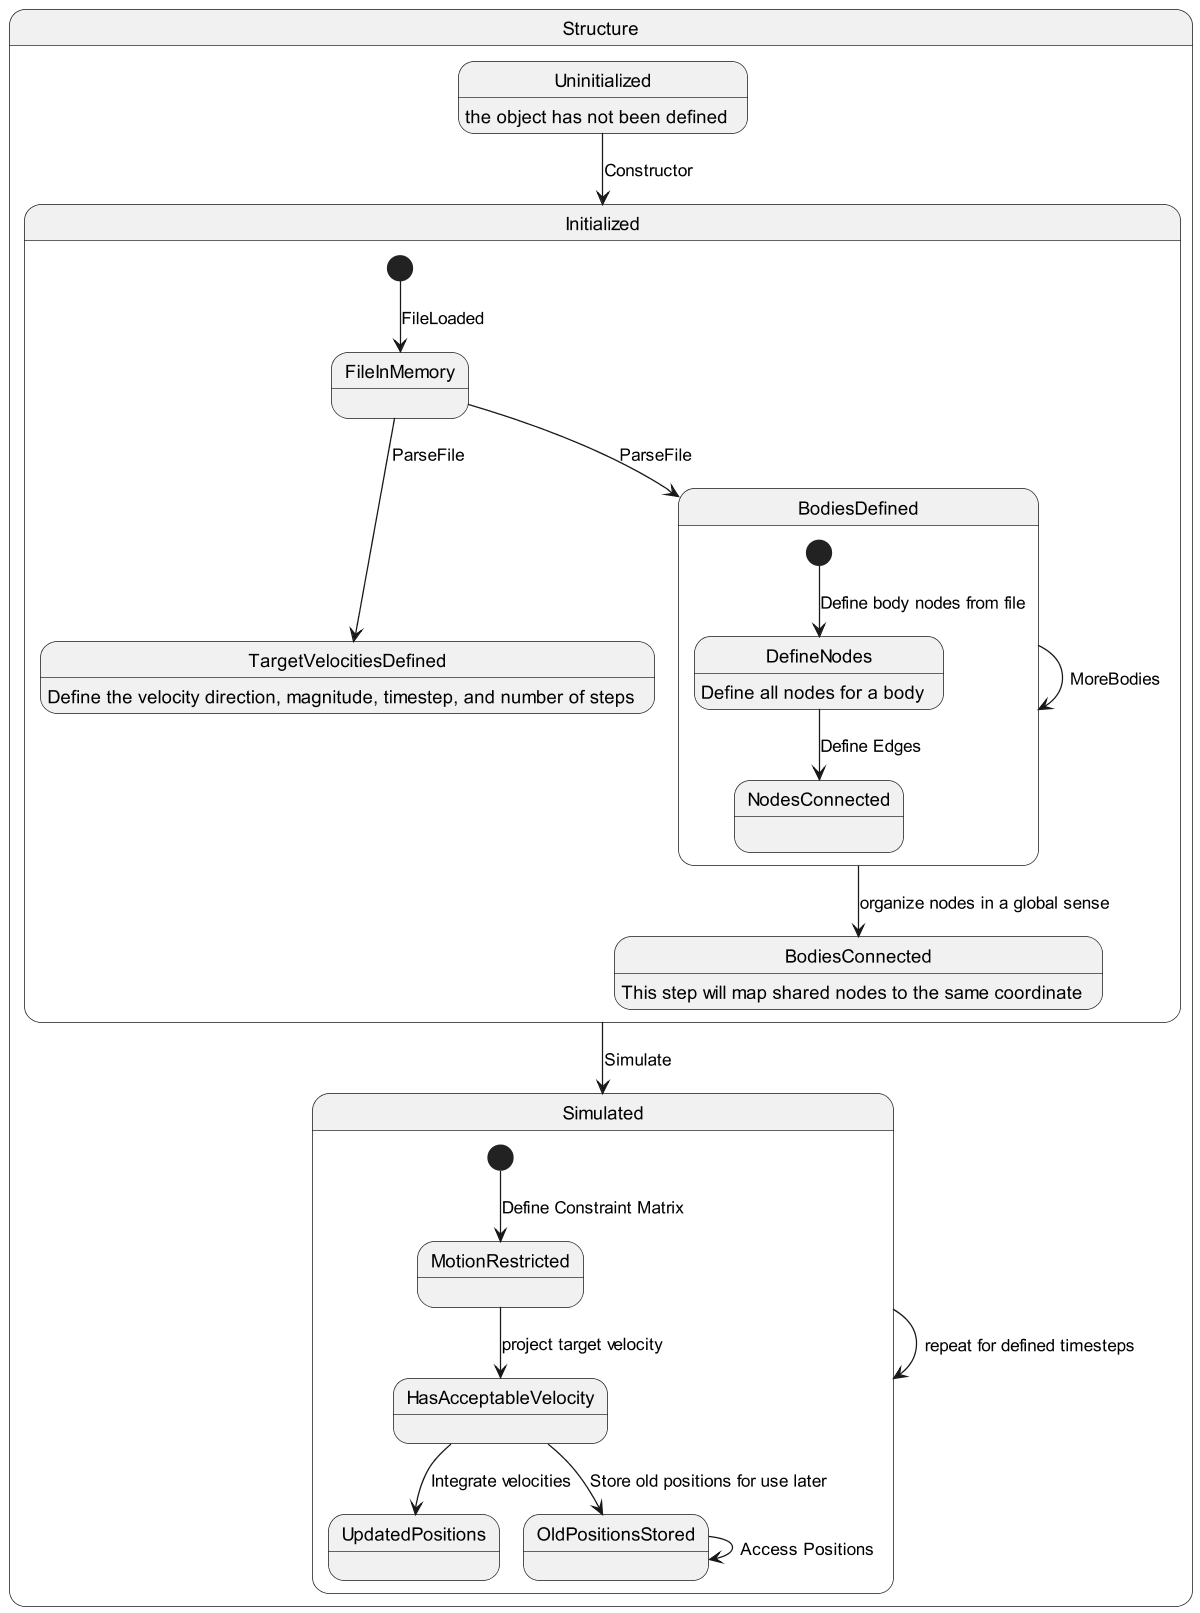

The diagram above was rendered by PlantUML. Its source (embedded in the PNG):
@startuml
scale 1200 width
state Structure {
    Uninitialized --> Initialized: Constructor
    Initialized --> Simulated: Simulate
    Simulated-->Simulated: repeat for defined timesteps
    Uninitialized: the object has not been defined

    state Initialized {
    [*] --> FileInMemory: FileLoaded
    
    FileInMemory --> BodiesDefined: ParseFile
    state BodiesDefined{
        [*] --> DefineNodes: Define body nodes from file
        DefineNodes --> NodesConnected: Define Edges
        DefineNodes: Define all nodes for a body
        NodesConnected:
    }
    FileInMemory --> TargetVelocitiesDefined: ParseFile
    BodiesDefined --> BodiesDefined: MoreBodies
    BodiesDefined --> BodiesConnected: organize nodes in a global sense
    BodiesConnected: This step will map shared nodes to the same coordinate
    TargetVelocitiesDefined: Define the velocity direction, magnitude, timestep, and number of steps
    }

    state Simulated {
        [*] --> MotionRestricted: Define Constraint Matrix
        MotionRestricted--> HasAcceptableVelocity: project target velocity
        HasAcceptableVelocity --> UpdatedPositions: Integrate velocities
        HasAcceptableVelocity --> OldPositionsStored: Store old positions for use later
        OldPositionsStored --> OldPositionsStored: Access Positions
    }
}

@enduml